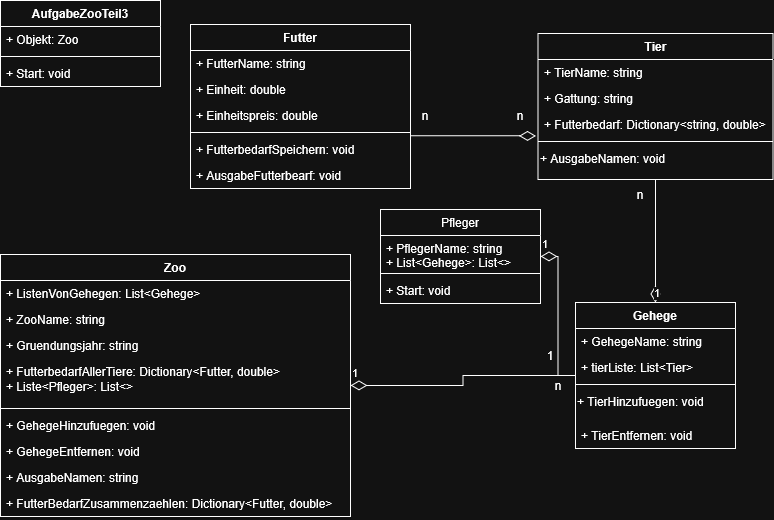

The diagram above was exported from draw.io. Its source (the exported page's mxGraphModel, read from the mxfile embedded in the PNG):
<mxGraphModel dx="743" dy="498" grid="1" gridSize="10" guides="1" tooltips="1" connect="1" arrows="1" fold="1" page="1" pageScale="1" pageWidth="827" pageHeight="1169" math="0" shadow="0">
  <root>
    <mxCell id="0" />
    <mxCell id="1" parent="0" />
    <mxCell id="yodGt2hQz6iEUKICxp8a-5" parent="1" style="swimlane;fontStyle=1;align=center;verticalAlign=top;childLayout=stackLayout;horizontal=1;startSize=26;horizontalStack=0;resizeParent=1;resizeParentMax=0;resizeLast=0;collapsible=1;marginBottom=0;whiteSpace=wrap;html=1;" value="AufgabeZooTeil3" vertex="1">
      <mxGeometry height="86" width="160" x="40" y="40" as="geometry" />
    </mxCell>
    <mxCell id="yodGt2hQz6iEUKICxp8a-6" parent="yodGt2hQz6iEUKICxp8a-5" style="text;strokeColor=none;fillColor=none;align=left;verticalAlign=top;spacingLeft=4;spacingRight=4;overflow=hidden;rotatable=0;points=[[0,0.5],[1,0.5]];portConstraint=eastwest;whiteSpace=wrap;html=1;" value="+ Objekt: Zoo" vertex="1">
      <mxGeometry height="26" width="160" y="26" as="geometry" />
    </mxCell>
    <mxCell id="yodGt2hQz6iEUKICxp8a-7" parent="yodGt2hQz6iEUKICxp8a-5" style="line;strokeWidth=1;fillColor=none;align=left;verticalAlign=middle;spacingTop=-1;spacingLeft=3;spacingRight=3;rotatable=0;labelPosition=right;points=[];portConstraint=eastwest;strokeColor=inherit;" value="" vertex="1">
      <mxGeometry height="8" width="160" y="52" as="geometry" />
    </mxCell>
    <mxCell id="yodGt2hQz6iEUKICxp8a-8" parent="yodGt2hQz6iEUKICxp8a-5" style="text;strokeColor=none;fillColor=none;align=left;verticalAlign=top;spacingLeft=4;spacingRight=4;overflow=hidden;rotatable=0;points=[[0,0.5],[1,0.5]];portConstraint=eastwest;whiteSpace=wrap;html=1;" value="+ Start: void" vertex="1">
      <mxGeometry height="26" width="160" y="60" as="geometry" />
    </mxCell>
    <mxCell id="yodGt2hQz6iEUKICxp8a-9" parent="1" style="swimlane;fontStyle=1;align=center;verticalAlign=top;childLayout=stackLayout;horizontal=1;startSize=26;horizontalStack=0;resizeParent=1;resizeParentMax=0;resizeLast=0;collapsible=1;marginBottom=0;whiteSpace=wrap;html=1;" value="Zoo" vertex="1">
      <mxGeometry height="262" width="350" x="40" y="294" as="geometry" />
    </mxCell>
    <mxCell id="yodGt2hQz6iEUKICxp8a-10" parent="yodGt2hQz6iEUKICxp8a-9" style="text;strokeColor=none;fillColor=none;align=left;verticalAlign=top;spacingLeft=4;spacingRight=4;overflow=hidden;rotatable=0;points=[[0,0.5],[1,0.5]];portConstraint=eastwest;whiteSpace=wrap;html=1;" value="+ ListenVonGehegen: List&amp;lt;Gehege&amp;gt;" vertex="1">
      <mxGeometry height="26" width="350" y="26" as="geometry" />
    </mxCell>
    <mxCell id="yodGt2hQz6iEUKICxp8a-13" parent="yodGt2hQz6iEUKICxp8a-9" style="text;strokeColor=none;fillColor=none;align=left;verticalAlign=top;spacingLeft=4;spacingRight=4;overflow=hidden;rotatable=0;points=[[0,0.5],[1,0.5]];portConstraint=eastwest;whiteSpace=wrap;html=1;" value="+ ZooName: string" vertex="1">
      <mxGeometry height="26" width="350" y="52" as="geometry" />
    </mxCell>
    <mxCell id="yodGt2hQz6iEUKICxp8a-14" parent="yodGt2hQz6iEUKICxp8a-9" style="text;strokeColor=none;fillColor=none;align=left;verticalAlign=top;spacingLeft=4;spacingRight=4;overflow=hidden;rotatable=0;points=[[0,0.5],[1,0.5]];portConstraint=eastwest;whiteSpace=wrap;html=1;" value="+ Gruendungsjahr: string" vertex="1">
      <mxGeometry height="26" width="350" y="78" as="geometry" />
    </mxCell>
    <mxCell id="yodGt2hQz6iEUKICxp8a-58" parent="yodGt2hQz6iEUKICxp8a-9" style="text;strokeColor=none;fillColor=none;align=left;verticalAlign=top;spacingLeft=4;spacingRight=4;overflow=hidden;rotatable=0;points=[[0,0.5],[1,0.5]];portConstraint=eastwest;whiteSpace=wrap;html=1;" value="&lt;div&gt;+ FutterbedarfAllerTiere: Dictionary&amp;lt;Futter, double&amp;gt;&lt;/div&gt;&lt;div&gt;+ Liste&amp;lt;Pfleger&amp;gt;: List&amp;lt;&amp;gt;&lt;/div&gt;&lt;div&gt;&lt;br&gt;&lt;/div&gt;" vertex="1">
      <mxGeometry height="46" width="350" y="104" as="geometry" />
    </mxCell>
    <mxCell id="yodGt2hQz6iEUKICxp8a-11" parent="yodGt2hQz6iEUKICxp8a-9" style="line;strokeWidth=1;fillColor=none;align=left;verticalAlign=middle;spacingTop=-1;spacingLeft=3;spacingRight=3;rotatable=0;labelPosition=right;points=[];portConstraint=eastwest;strokeColor=inherit;" value="" vertex="1">
      <mxGeometry height="8" width="350" y="150" as="geometry" />
    </mxCell>
    <mxCell id="yodGt2hQz6iEUKICxp8a-15" parent="yodGt2hQz6iEUKICxp8a-9" style="text;strokeColor=none;fillColor=none;align=left;verticalAlign=top;spacingLeft=4;spacingRight=4;overflow=hidden;rotatable=0;points=[[0,0.5],[1,0.5]];portConstraint=eastwest;whiteSpace=wrap;html=1;" value="+ GehegeHinzufuegen: void" vertex="1">
      <mxGeometry height="26" width="350" y="158" as="geometry" />
    </mxCell>
    <mxCell id="yodGt2hQz6iEUKICxp8a-17" parent="yodGt2hQz6iEUKICxp8a-9" style="text;strokeColor=none;fillColor=none;align=left;verticalAlign=top;spacingLeft=4;spacingRight=4;overflow=hidden;rotatable=0;points=[[0,0.5],[1,0.5]];portConstraint=eastwest;whiteSpace=wrap;html=1;" value="+ GehegeEntfernen: void" vertex="1">
      <mxGeometry height="26" width="350" y="184" as="geometry" />
    </mxCell>
    <mxCell id="yodGt2hQz6iEUKICxp8a-12" parent="yodGt2hQz6iEUKICxp8a-9" style="text;strokeColor=none;fillColor=none;align=left;verticalAlign=top;spacingLeft=4;spacingRight=4;overflow=hidden;rotatable=0;points=[[0,0.5],[1,0.5]];portConstraint=eastwest;whiteSpace=wrap;html=1;" value="+ AusgabeNamen: string" vertex="1">
      <mxGeometry height="26" width="350" y="210" as="geometry" />
    </mxCell>
    <mxCell id="yodGt2hQz6iEUKICxp8a-60" parent="yodGt2hQz6iEUKICxp8a-9" style="text;strokeColor=none;fillColor=none;align=left;verticalAlign=top;spacingLeft=4;spacingRight=4;overflow=hidden;rotatable=0;points=[[0,0.5],[1,0.5]];portConstraint=eastwest;whiteSpace=wrap;html=1;" value="+ FutterBedarfZusammenzaehlen: Dictionary&amp;lt;Futter, double&amp;gt;" vertex="1">
      <mxGeometry height="26" width="350" y="236" as="geometry" />
    </mxCell>
    <mxCell id="yodGt2hQz6iEUKICxp8a-18" parent="1" style="swimlane;fontStyle=1;align=center;verticalAlign=top;childLayout=stackLayout;horizontal=1;startSize=26;horizontalStack=0;resizeParent=1;resizeParentMax=0;resizeLast=0;collapsible=1;marginBottom=0;whiteSpace=wrap;html=1;" value="Gehege" vertex="1">
      <mxGeometry height="146" width="160" x="615" y="342" as="geometry" />
    </mxCell>
    <mxCell id="yodGt2hQz6iEUKICxp8a-19" parent="yodGt2hQz6iEUKICxp8a-18" style="text;strokeColor=none;fillColor=none;align=left;verticalAlign=top;spacingLeft=4;spacingRight=4;overflow=hidden;rotatable=0;points=[[0,0.5],[1,0.5]];portConstraint=eastwest;whiteSpace=wrap;html=1;" value="+ GehegeName: string" vertex="1">
      <mxGeometry height="26" width="160" y="26" as="geometry" />
    </mxCell>
    <mxCell id="yodGt2hQz6iEUKICxp8a-24" parent="yodGt2hQz6iEUKICxp8a-18" style="text;strokeColor=none;fillColor=none;align=left;verticalAlign=top;spacingLeft=4;spacingRight=4;overflow=hidden;rotatable=0;points=[[0,0.5],[1,0.5]];portConstraint=eastwest;whiteSpace=wrap;html=1;" value="+ tierListe: List&amp;lt;Tier&amp;gt;" vertex="1">
      <mxGeometry height="26" width="160" y="52" as="geometry" />
    </mxCell>
    <mxCell id="yodGt2hQz6iEUKICxp8a-20" parent="yodGt2hQz6iEUKICxp8a-18" style="line;strokeWidth=1;fillColor=none;align=left;verticalAlign=middle;spacingTop=-1;spacingLeft=3;spacingRight=3;rotatable=0;labelPosition=right;points=[];portConstraint=eastwest;strokeColor=inherit;" value="" vertex="1">
      <mxGeometry height="8" width="160" y="78" as="geometry" />
    </mxCell>
    <mxCell id="yodGt2hQz6iEUKICxp8a-26" parent="yodGt2hQz6iEUKICxp8a-18" style="text;whiteSpace=wrap;html=1;" value="+ TierHinzufuegen: void" vertex="1">
      <mxGeometry height="34" width="160" y="86" as="geometry" />
    </mxCell>
    <mxCell id="yodGt2hQz6iEUKICxp8a-25" parent="yodGt2hQz6iEUKICxp8a-18" style="text;strokeColor=none;fillColor=none;align=left;verticalAlign=top;spacingLeft=4;spacingRight=4;overflow=hidden;rotatable=0;points=[[0,0.5],[1,0.5]];portConstraint=eastwest;whiteSpace=wrap;html=1;" value="+ TierEntfernen: void" vertex="1">
      <mxGeometry height="26" width="160" y="120" as="geometry" />
    </mxCell>
    <mxCell id="yodGt2hQz6iEUKICxp8a-22" edge="1" parent="1" source="yodGt2hQz6iEUKICxp8a-9" style="endArrow=none;html=1;endSize=12;startArrow=diamondThin;startSize=14;startFill=0;edgeStyle=orthogonalEdgeStyle;align=left;verticalAlign=bottom;rounded=0;endFill=0;" target="yodGt2hQz6iEUKICxp8a-18" value="1">
      <mxGeometry relative="1" x="-1" y="3" as="geometry">
        <mxPoint x="460" y="260" as="sourcePoint" />
        <mxPoint x="620" y="260" as="targetPoint" />
      </mxGeometry>
    </mxCell>
    <mxCell id="yodGt2hQz6iEUKICxp8a-23" parent="1" style="text;html=1;whiteSpace=wrap;strokeColor=none;fillColor=none;align=center;verticalAlign=middle;rounded=0;" value="n" vertex="1">
      <mxGeometry height="30" width="40" x="577.5" y="410" as="geometry" />
    </mxCell>
    <mxCell id="yodGt2hQz6iEUKICxp8a-27" parent="1" style="swimlane;fontStyle=1;align=center;verticalAlign=top;childLayout=stackLayout;horizontal=1;startSize=26;horizontalStack=0;resizeParent=1;resizeParentMax=0;resizeLast=0;collapsible=1;marginBottom=0;whiteSpace=wrap;html=1;" value="Tier" vertex="1">
      <mxGeometry height="146" width="235" x="577.5" y="73" as="geometry" />
    </mxCell>
    <mxCell id="yodGt2hQz6iEUKICxp8a-28" parent="yodGt2hQz6iEUKICxp8a-27" style="text;strokeColor=none;fillColor=none;align=left;verticalAlign=top;spacingLeft=4;spacingRight=4;overflow=hidden;rotatable=0;points=[[0,0.5],[1,0.5]];portConstraint=eastwest;whiteSpace=wrap;html=1;" value="+ TierName: string" vertex="1">
      <mxGeometry height="26" width="235" y="26" as="geometry" />
    </mxCell>
    <mxCell id="yodGt2hQz6iEUKICxp8a-29" parent="yodGt2hQz6iEUKICxp8a-27" style="text;strokeColor=none;fillColor=none;align=left;verticalAlign=top;spacingLeft=4;spacingRight=4;overflow=hidden;rotatable=0;points=[[0,0.5],[1,0.5]];portConstraint=eastwest;whiteSpace=wrap;html=1;" value="+ Gattung: string" vertex="1">
      <mxGeometry height="26" width="235" y="52" as="geometry" />
    </mxCell>
    <mxCell id="yodGt2hQz6iEUKICxp8a-41" parent="yodGt2hQz6iEUKICxp8a-27" style="text;strokeColor=none;fillColor=none;align=left;verticalAlign=top;spacingLeft=4;spacingRight=4;overflow=hidden;rotatable=0;points=[[0,0.5],[1,0.5]];portConstraint=eastwest;whiteSpace=wrap;html=1;" value="+ Futterbedarf: Dictionary&amp;lt;string, double&amp;gt;" vertex="1">
      <mxGeometry height="26" width="235" y="78" as="geometry" />
    </mxCell>
    <mxCell id="yodGt2hQz6iEUKICxp8a-30" parent="yodGt2hQz6iEUKICxp8a-27" style="line;strokeWidth=1;fillColor=none;align=left;verticalAlign=middle;spacingTop=-1;spacingLeft=3;spacingRight=3;rotatable=0;labelPosition=right;points=[];portConstraint=eastwest;strokeColor=inherit;" value="" vertex="1">
      <mxGeometry height="8" width="235" y="104" as="geometry" />
    </mxCell>
    <mxCell id="yodGt2hQz6iEUKICxp8a-31" parent="yodGt2hQz6iEUKICxp8a-27" style="text;whiteSpace=wrap;html=1;" value="+ AusgabeNamen: void" vertex="1">
      <mxGeometry height="34" width="235" y="112" as="geometry" />
    </mxCell>
    <mxCell id="yodGt2hQz6iEUKICxp8a-33" edge="1" parent="1" source="yodGt2hQz6iEUKICxp8a-18" style="endArrow=none;html=1;endSize=12;startArrow=diamondThin;startSize=14;startFill=0;edgeStyle=orthogonalEdgeStyle;align=left;verticalAlign=bottom;rounded=0;endFill=0;" target="yodGt2hQz6iEUKICxp8a-27" value="1">
      <mxGeometry relative="1" x="-1" y="3" as="geometry">
        <mxPoint x="760" y="230" as="sourcePoint" />
        <mxPoint x="900" y="230" as="targetPoint" />
      </mxGeometry>
    </mxCell>
    <mxCell id="yodGt2hQz6iEUKICxp8a-34" parent="1" style="text;html=1;whiteSpace=wrap;strokeColor=none;fillColor=none;align=center;verticalAlign=middle;rounded=0;" value="n" vertex="1">
      <mxGeometry height="30" width="40" x="660" y="219" as="geometry" />
    </mxCell>
    <mxCell id="yodGt2hQz6iEUKICxp8a-35" parent="1" style="swimlane;fontStyle=1;align=center;verticalAlign=top;childLayout=stackLayout;horizontal=1;startSize=26;horizontalStack=0;resizeParent=1;resizeParentMax=0;resizeLast=0;collapsible=1;marginBottom=0;whiteSpace=wrap;html=1;" value="Futter" vertex="1">
      <mxGeometry height="164" width="220" x="230" y="64" as="geometry" />
    </mxCell>
    <mxCell id="yodGt2hQz6iEUKICxp8a-36" parent="yodGt2hQz6iEUKICxp8a-35" style="text;strokeColor=none;fillColor=none;align=left;verticalAlign=top;spacingLeft=4;spacingRight=4;overflow=hidden;rotatable=0;points=[[0,0.5],[1,0.5]];portConstraint=eastwest;whiteSpace=wrap;html=1;" value="+ FutterName: string" vertex="1">
      <mxGeometry height="26" width="220" y="26" as="geometry" />
    </mxCell>
    <mxCell id="yodGt2hQz6iEUKICxp8a-37" parent="yodGt2hQz6iEUKICxp8a-35" style="text;strokeColor=none;fillColor=none;align=left;verticalAlign=top;spacingLeft=4;spacingRight=4;overflow=hidden;rotatable=0;points=[[0,0.5],[1,0.5]];portConstraint=eastwest;whiteSpace=wrap;html=1;" value="+ Einheit: double" vertex="1">
      <mxGeometry height="26" width="220" y="52" as="geometry" />
    </mxCell>
    <mxCell id="yodGt2hQz6iEUKICxp8a-40" parent="yodGt2hQz6iEUKICxp8a-35" style="text;strokeColor=none;fillColor=none;align=left;verticalAlign=top;spacingLeft=4;spacingRight=4;overflow=hidden;rotatable=0;points=[[0,0.5],[1,0.5]];portConstraint=eastwest;whiteSpace=wrap;html=1;" value="+ Einheitspreis: double" vertex="1">
      <mxGeometry height="26" width="220" y="78" as="geometry" />
    </mxCell>
    <mxCell id="yodGt2hQz6iEUKICxp8a-38" parent="yodGt2hQz6iEUKICxp8a-35" style="line;strokeWidth=1;fillColor=none;align=left;verticalAlign=middle;spacingTop=-1;spacingLeft=3;spacingRight=3;rotatable=0;labelPosition=right;points=[];portConstraint=eastwest;strokeColor=inherit;" value="" vertex="1">
      <mxGeometry height="8" width="220" y="104" as="geometry" />
    </mxCell>
    <mxCell id="yodGt2hQz6iEUKICxp8a-42" parent="yodGt2hQz6iEUKICxp8a-35" style="text;strokeColor=none;fillColor=none;align=left;verticalAlign=top;spacingLeft=4;spacingRight=4;overflow=hidden;rotatable=0;points=[[0,0.5],[1,0.5]];portConstraint=eastwest;whiteSpace=wrap;html=1;" value="+ FutterbedarfSpeichern: void" vertex="1">
      <mxGeometry height="26" width="220" y="112" as="geometry" />
    </mxCell>
    <mxCell id="yodGt2hQz6iEUKICxp8a-57" parent="yodGt2hQz6iEUKICxp8a-35" style="text;strokeColor=none;fillColor=none;align=left;verticalAlign=top;spacingLeft=4;spacingRight=4;overflow=hidden;rotatable=0;points=[[0,0.5],[1,0.5]];portConstraint=eastwest;whiteSpace=wrap;html=1;" value="+ AusgabeFutterbearf: void" vertex="1">
      <mxGeometry height="26" width="220" y="138" as="geometry" />
    </mxCell>
    <mxCell id="yodGt2hQz6iEUKICxp8a-52" parent="1" style="text;html=1;whiteSpace=wrap;strokeColor=none;fillColor=none;align=center;verticalAlign=middle;rounded=0;" value="n" vertex="1">
      <mxGeometry height="30" width="30" x="450" y="140" as="geometry" />
    </mxCell>
    <mxCell id="yodGt2hQz6iEUKICxp8a-53" parent="1" style="text;html=1;whiteSpace=wrap;strokeColor=none;fillColor=none;align=center;verticalAlign=middle;rounded=0;" value="n" vertex="1">
      <mxGeometry height="30" width="30" x="545" y="140" as="geometry" />
    </mxCell>
    <mxCell id="yodGt2hQz6iEUKICxp8a-46" edge="1" parent="1" source="yodGt2hQz6iEUKICxp8a-41" style="endArrow=none;html=1;endSize=12;startArrow=diamondThin;startSize=14;startFill=0;edgeStyle=orthogonalEdgeStyle;align=left;verticalAlign=bottom;rounded=0;endFill=0;exitX=-0.009;exitY=0.936;exitDx=0;exitDy=0;exitPerimeter=0;" target="yodGt2hQz6iEUKICxp8a-35" value="">
      <mxGeometry relative="1" x="-0.2" y="59" as="geometry">
        <mxPoint as="offset" />
        <Array as="points">
          <mxPoint x="470" y="175" />
          <mxPoint x="470" y="175" />
        </Array>
        <mxPoint x="420" y="386" as="sourcePoint" />
        <mxPoint x="420" y="250" as="targetPoint" />
      </mxGeometry>
    </mxCell>
    <mxCell id="HXZVtAsKhxM6J8qeDvVE-1" parent="1" style="swimlane;fontStyle=0;align=center;verticalAlign=top;childLayout=stackLayout;horizontal=1;startSize=26;horizontalStack=0;resizeParent=1;resizeLast=0;collapsible=1;marginBottom=0;rounded=0;shadow=0;strokeWidth=1;" value="Pfleger" vertex="1">
      <mxGeometry height="94" width="160" x="420" y="249" as="geometry">
        <mxRectangle height="26" width="160" x="130" y="380" as="alternateBounds" />
      </mxGeometry>
    </mxCell>
    <mxCell id="HXZVtAsKhxM6J8qeDvVE-2" parent="HXZVtAsKhxM6J8qeDvVE-1" style="text;align=left;verticalAlign=top;spacingLeft=4;spacingRight=4;overflow=hidden;rotatable=0;points=[[0,0.5],[1,0.5]];portConstraint=eastwest;" value="+ PflegerName: string&#10;+ List&lt;Gehege&gt;: List&lt;&gt;" vertex="1">
      <mxGeometry height="34" width="160" y="26" as="geometry" />
    </mxCell>
    <mxCell id="HXZVtAsKhxM6J8qeDvVE-3" parent="HXZVtAsKhxM6J8qeDvVE-1" style="line;html=1;strokeWidth=1;align=left;verticalAlign=middle;spacingTop=-1;spacingLeft=3;spacingRight=3;rotatable=0;labelPosition=right;points=[];portConstraint=eastwest;" value="" vertex="1">
      <mxGeometry height="8" width="160" y="60" as="geometry" />
    </mxCell>
    <mxCell id="HXZVtAsKhxM6J8qeDvVE-4" parent="HXZVtAsKhxM6J8qeDvVE-1" style="text;align=left;verticalAlign=top;spacingLeft=4;spacingRight=4;overflow=hidden;rotatable=0;points=[[0,0.5],[1,0.5]];portConstraint=eastwest;" value="+ Start: void" vertex="1">
      <mxGeometry height="26" width="160" y="68" as="geometry" />
    </mxCell>
    <mxCell id="HXZVtAsKhxM6J8qeDvVE-5" edge="1" parent="1" source="HXZVtAsKhxM6J8qeDvVE-1" style="endArrow=none;html=1;endSize=12;startArrow=diamondThin;startSize=14;startFill=0;edgeStyle=orthogonalEdgeStyle;align=left;verticalAlign=bottom;rounded=0;endFill=0;" target="yodGt2hQz6iEUKICxp8a-18" value="1">
      <mxGeometry relative="1" x="-1" y="3" as="geometry">
        <mxPoint x="500" y="360" as="sourcePoint" />
        <mxPoint x="725" y="360" as="targetPoint" />
      </mxGeometry>
    </mxCell>
    <mxCell id="HXZVtAsKhxM6J8qeDvVE-6" parent="1" style="text;html=1;whiteSpace=wrap;strokeColor=none;fillColor=none;align=center;verticalAlign=middle;rounded=0;" value="1" vertex="1">
      <mxGeometry height="30" width="40" x="570" y="380" as="geometry" />
    </mxCell>
  </root>
</mxGraphModel>